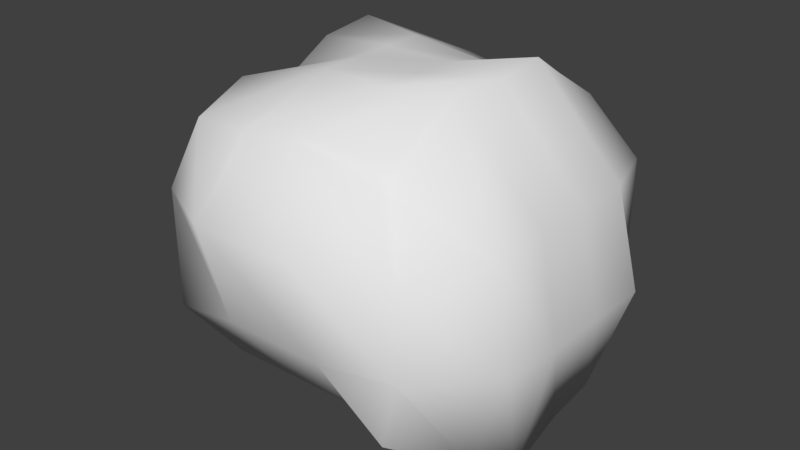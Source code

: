 # Source: Rock2.blend  (saved by Blender 2.79.0; exported with 4.5.12 LTS)
import bpy
from mathutils import Matrix  # noqa: F401  (used for matrix-valued properties, if any)

bpy.ops.wm.read_factory_settings(use_empty=True)
scene = bpy.context.scene
scene.name = 'Scene'

# ---- collections
col_collection_1 = bpy.data.collections.new('Collection 1'); scene.collection.children.link(col_collection_1)

# ---- materials (node trees are filled in below, after node groups)
mat_material = bpy.data.materials.new('Material')
mat_material.alpha_threshold = 0.0
mat_material.use_transparent_shadow = False
mat_material.roughness = 0.5
mat_material.line_color = (0.0, 0.0, 0.0, 1.0)

# ---- material node trees

# ---- world
world_world = bpy.data.worlds.new('World'); scene.world = world_world
world_world.color = (0.05088, 0.05088, 0.05088)
world_world.use_sun_shadow = False
world_world.sun_shadow_jitter_overblur = 0.0
world_world.cycles.sampling_method = 'MANUAL'

# ---- meshes
me_cube = bpy.data.meshes.new('Cube')
me_cube.from_pydata([(1.324, 1.512, -1.489), (1.188, -1.673, -0.9463), (-0.986, -1.128, -1.26), (-1.223, 1.712, -1.401), (0.9829, 1.43, 0.9999), (0.6699, -1.027, 0.9293), (-0.8899, -1.481, 1.188), (-1.043, 1.193, 0.8786), (1.583, 0.7265, -1.49), (1.551, 0.256, -1.603), (1.682, -0.5414, -1.615), (1.48, -0.8887, -1.481), (-1.32, -0.9388, -1.26), (-1.829, -0.4876, -1.26), (-1.857, 0.1572, -1.26), (-1.601, 0.9391, -1.26), (0.907, 0.9947, 1.3), (0.9689, 0.5676, 1.559), (0.9269, 0.1212, 1.484), (0.8561, -0.4022, 1.5), (-1.201, -0.7095, 1.25), (-1.012, -0.2376, 1.235), (-1.191, 0.342, 1.363), (-1.065, 0.7805, 1.481), (0.551, 1.825, -1.711), (-0.2983, 1.744, -1.605), (0.7036, -1.29, -1.081), (-0.3112, -1.156, -1.218), (0.2642, 1.372, 1.037), (-0.2839, 1.479, 1.087), (0.1289, -1.365, 1.223), (-0.5128, -1.367, 1.128), (-0.3283, 0.5889, 1.481), (0.3436, 0.6522, 1.377), (-0.3283, 0.1964, 1.481), (0.3259, 0.1964, 1.481), (-0.3283, -0.1962, 1.481), (0.3259, -0.1962, 1.481), (-0.3283, -0.5887, 1.481), (0.3259, -0.5887, 1.481), (0.4926, 0.8889, -1.481), (-0.495, 0.8889, -1.481), (0.4926, 0.2964, -1.481), (-0.495, 0.2964, -1.481), (0.4926, -0.2962, -1.481), (-0.495, -0.2962, -1.481), (0.4926, -0.8887, -1.481), (-0.41, -0.6555, -1.472), (1.48, 1.481, -0.4938), (1.48, 1.481, 0.4938), (1.239, -1.567, -0.4074), (1.243, -1.563, 0.3887), (-1.16, -1.613, -0.6072), (-1.292, -1.511, 0.4545), (-1.214, 1.806, -0.5376), (-1.151, 1.788, 0.266), (-1.483, -0.8887, 0.4938), (-1.253, -1.057, -0.4541), (-1.483, -0.2962, 0.4938), (-1.647, -0.1877, -0.5706), (-1.483, 0.2964, 0.4938), (-1.765, 0.5217, -0.4659), (-1.483, 0.8889, 0.4938), (-1.477, 1.244, -0.5114), (1.653, 0.8889, 0.4938), (1.819, 1.048, -0.5544), (1.653, 0.2964, 0.4938), (1.797, 0.4344, -0.5581), (1.653, -0.2962, 0.4938), (1.777, -0.1777, -0.5752), (1.653, -0.8887, 0.4938), (1.739, -0.8062, -0.542), (0.4842, 1.798, -0.4184), (0.5071, 1.724, 0.3008), (-0.6013, 1.763, -0.5954), (-0.5678, 1.722, 0.3894), (0.371, -1.848, 0.4609), (0.4926, -1.655, -0.4938), (-0.6165, -1.848, 0.4609), (-0.495, -1.655, -0.4938)], [], [(47, 27, 2, 12), (38, 20, 6, 31), (70, 19, 5, 51), (78, 31, 6, 53), (62, 23, 7, 55), (74, 25, 3, 54), (53, 6, 20, 56), (56, 20, 21, 58), (58, 21, 22, 60), (60, 22, 23, 62), (49, 4, 16, 64), (64, 16, 17, 66), (66, 17, 18, 68), (68, 18, 19, 70), (29, 7, 23, 32), (32, 23, 22, 34), (34, 22, 21, 36), (36, 21, 20, 38), (25, 41, 15, 3), (41, 43, 14, 15), (43, 45, 13, 14), (45, 47, 12, 13), (10, 11, 46, 44), (44, 46, 47, 45), (9, 10, 44, 42), (42, 44, 45, 43), (8, 9, 42, 40), (40, 42, 43, 41), (0, 8, 40, 24), (24, 40, 41, 25), (18, 37, 39, 19), (37, 36, 38, 39), (17, 35, 37, 18), (35, 34, 36, 37), (16, 33, 35, 17), (33, 32, 34, 35), (4, 28, 33, 16), (28, 29, 32, 33), (48, 0, 24, 72), (72, 24, 25, 74), (51, 5, 30, 76), (76, 30, 31, 78), (19, 39, 30, 5), (39, 38, 31, 30), (11, 1, 26, 46), (46, 26, 27, 47), (26, 77, 79, 27), (77, 76, 78, 79), (1, 50, 77, 26), (50, 51, 76, 77), (28, 73, 75, 29), (73, 72, 74, 75), (4, 49, 73, 28), (49, 48, 72, 73), (10, 69, 71, 11), (69, 68, 70, 71), (9, 67, 69, 10), (67, 66, 68, 69), (8, 65, 67, 9), (65, 64, 66, 67), (0, 48, 65, 8), (48, 49, 64, 65), (14, 61, 63, 15), (61, 60, 62, 63), (13, 59, 61, 14), (59, 58, 60, 61), (12, 57, 59, 13), (57, 56, 58, 59), (2, 52, 57, 12), (52, 53, 56, 57), (29, 75, 55, 7), (75, 74, 54, 55), (15, 63, 54, 3), (63, 62, 55, 54), (27, 79, 52, 2), (79, 78, 53, 52), (11, 71, 50, 1), (71, 70, 51, 50)])
me_cube.polygons.foreach_set('use_smooth', [True] * 78)
_uv = me_cube.uv_layers.new(name='UVMap')
_uv.uv.foreach_set('vector', [0.3943, 0.1724, 0.4071, 0.2329, 0.3333, 0.2311, 0.2936, 0.2136, 0.5569, 0.7149, 0.5501, 0.8137, 0.4618, 0.7917, 0.468, 0.7487, 0.7717, 0.2536, 0.9249, 0.2693, 0.8507, 0.344, 0.7373, 0.3339, 0.3659, 0.419, 0.3494, 0.5096, 0.3038, 0.4924, 0.2939, 0.4019, 0.0001484, 0.6868, 0.04112, 0.5453, 0.0763, 0.6388, 0.1042, 0.7335, 0.174, 0.8078, 0.2119, 0.9032, 0.1273, 0.8905, 0.1102, 0.8127, 0.2939, 0.4019, 0.3038, 0.4924, 0.205, 0.485, 0.2302, 0.3982, 0.2302, 0.3982, 0.205, 0.485, 0.1459, 0.4876, 0.1658, 0.387, 0.1658, 0.387, 0.1459, 0.4876, 0.07351, 0.4823, 0.09741, 0.3767, 0.09741, 0.3767, 0.07351, 0.4823, 0.01874, 0.4916, 0.02822, 0.3649, 0.3894, 0.6877, 0.3487, 0.6159, 0.3824, 0.5576, 0.4615, 0.672, 0.8463, 0.06818, 0.9722, 0.1039, 0.9711, 0.1633, 0.8228, 0.133, 0.8228, 0.133, 0.9711, 0.1633, 0.9455, 0.2103, 0.7976, 0.1948, 0.7976, 0.1948, 0.9455, 0.2103, 0.9249, 0.2693, 0.7717, 0.2536, 0.7936, 0.6813, 0.7913, 0.7705, 0.7143, 0.7844, 0.6879, 0.7035, 0.6879, 0.7035, 0.7143, 0.7844, 0.6669, 0.8021, 0.6435, 0.7072, 0.6435, 0.7072, 0.6669, 0.8021, 0.6008, 0.7907, 0.5996, 0.7109, 0.5996, 0.7109, 0.6008, 0.7907, 0.5501, 0.8137, 0.5569, 0.7149, 0.2119, 0.9032, 0.175, 0.9999, 0.04392, 0.9358, 0.1273, 0.8905, 0.3785, 0.0002472, 0.3801, 0.06752, 0.2244, 0.0917, 0.2488, 0.0001484, 0.3801, 0.06752, 0.3826, 0.1336, 0.2323, 0.1654, 0.2244, 0.0917, 0.3826, 0.1336, 0.3943, 0.1724, 0.2936, 0.2136, 0.2323, 0.1654, 0.5982, 0.1483, 0.5872, 0.1821, 0.492, 0.1913, 0.4888, 0.1298, 0.4888, 0.1298, 0.492, 0.1913, 0.3943, 0.1724, 0.3826, 0.1336, 0.6005, 0.0782, 0.5982, 0.1483, 0.4888, 0.1298, 0.4899, 0.06606, 0.4899, 0.06606, 0.4888, 0.1298, 0.3826, 0.1336, 0.3801, 0.06752, 0.6144, 0.0276, 0.6005, 0.0782, 0.4899, 0.06606, 0.492, 0.0001488, 0.492, 0.0001488, 0.4899, 0.06606, 0.3801, 0.06752, 0.3785, 0.0002472, 0.3615, 0.8906, 0.4415, 0.939, 0.3078, 0.9999, 0.2879, 0.8968, 0.2879, 0.8968, 0.3078, 0.9999, 0.175, 0.9999, 0.2119, 0.9032, 0.619, 0.5685, 0.5922, 0.6384, 0.5483, 0.6428, 0.5635, 0.5825, 0.5922, 0.6384, 0.5996, 0.7109, 0.5569, 0.7149, 0.5483, 0.6428, 0.6664, 0.5567, 0.6361, 0.6335, 0.5922, 0.6384, 0.619, 0.5685, 0.6361, 0.6335, 0.6435, 0.7072, 0.5996, 0.7109, 0.5922, 0.6384, 0.7202, 0.5596, 0.6883, 0.6257, 0.6361, 0.6335, 0.6664, 0.5567, 0.6883, 0.6257, 0.6879, 0.7035, 0.6435, 0.7072, 0.6361, 0.6335, 0.776, 0.5453, 0.777, 0.623, 0.6883, 0.6257, 0.7202, 0.5596, 0.777, 0.623, 0.7936, 0.6813, 0.6879, 0.7035, 0.6883, 0.6257, 0.3928, 0.7929, 0.3615, 0.8906, 0.2879, 0.8968, 0.2812, 0.781, 0.2812, 0.781, 0.2879, 0.8968, 0.2119, 0.9032, 0.174, 0.8078, 0.5733, 0.4458, 0.5101, 0.545, 0.4227, 0.5375, 0.4676, 0.4369, 0.4676, 0.4369, 0.4227, 0.5375, 0.3494, 0.5096, 0.3659, 0.419, 0.5635, 0.5825, 0.5483, 0.6428, 0.4618, 0.678, 0.4712, 0.6025, 0.5483, 0.6428, 0.5569, 0.7149, 0.468, 0.7487, 0.4618, 0.678, 0.5872, 0.1821, 0.584, 0.2861, 0.5193, 0.2514, 0.492, 0.1913, 0.492, 0.1913, 0.5193, 0.2514, 0.4071, 0.2329, 0.3943, 0.1724, 0.5193, 0.2514, 0.4973, 0.331, 0.3909, 0.3242, 0.4071, 0.2329, 0.4973, 0.331, 0.4676, 0.4369, 0.3659, 0.419, 0.3909, 0.3242, 0.584, 0.2861, 0.5841, 0.3514, 0.4973, 0.331, 0.5193, 0.2514, 0.5841, 0.3514, 0.5733, 0.4458, 0.4676, 0.4369, 0.4973, 0.331, 0.2535, 0.6032, 0.2822, 0.7036, 0.1602, 0.703, 0.1824, 0.6091, 0.2822, 0.7036, 0.2812, 0.781, 0.174, 0.8078, 0.1602, 0.703, 0.3487, 0.6159, 0.3894, 0.6877, 0.2822, 0.7036, 0.2535, 0.6032, 0.3894, 0.6877, 0.3928, 0.7929, 0.2812, 0.781, 0.2822, 0.7036, 0.5982, 0.1483, 0.695, 0.1421, 0.6758, 0.2057, 0.5872, 0.1821, 0.695, 0.1421, 0.7976, 0.1948, 0.7717, 0.2536, 0.6758, 0.2057, 0.6005, 0.0782, 0.7144, 0.07987, 0.695, 0.1421, 0.5982, 0.1483, 0.7144, 0.07987, 0.8228, 0.133, 0.7976, 0.1948, 0.695, 0.1421, 0.6144, 0.0276, 0.7322, 0.01244, 0.7144, 0.07987, 0.6005, 0.0782, 0.7322, 0.01244, 0.8463, 0.06818, 0.8228, 0.133, 0.7144, 0.07987, 0.3615, 0.8906, 0.3928, 0.7929, 0.4584, 0.8083, 0.4415, 0.939, 0.3928, 0.7929, 0.3894, 0.6877, 0.4615, 0.672, 0.4584, 0.8083, 0.1453, 0.1701, 0.08997, 0.2568, 0.0001484, 0.2424, 0.04848, 0.1585, 0.08997, 0.2568, 0.09741, 0.3767, 0.02822, 0.3649, 0.0001484, 0.2424, 0.2207, 0.1803, 0.1751, 0.2603, 0.08997, 0.2568, 0.1453, 0.1701, 0.1751, 0.2603, 0.1658, 0.387, 0.09741, 0.3767, 0.08997, 0.2568, 0.2936, 0.2136, 0.2735, 0.3035, 0.1751, 0.2603, 0.2207, 0.1803, 0.2735, 0.3035, 0.2302, 0.3982, 0.1658, 0.387, 0.1751, 0.2603, 0.3333, 0.2311, 0.3294, 0.3136, 0.2735, 0.3035, 0.2936, 0.2136, 0.3294, 0.3136, 0.2939, 0.4019, 0.2302, 0.3982, 0.2735, 0.3035, 0.1824, 0.6091, 0.1602, 0.703, 0.1042, 0.7335, 0.0763, 0.6388, 0.1602, 0.703, 0.174, 0.8078, 0.1102, 0.8127, 0.1042, 0.7335, 0.04392, 0.9358, 0.03398, 0.8257, 0.1102, 0.8127, 0.1273, 0.8905, 0.03398, 0.8257, 0.0001484, 0.6868, 0.1042, 0.7335, 0.1102, 0.8127, 0.4071, 0.2329, 0.3909, 0.3242, 0.3294, 0.3136, 0.3333, 0.2311, 0.3909, 0.3242, 0.3659, 0.419, 0.2939, 0.4019, 0.3294, 0.3136, 0.5872, 0.1821, 0.6758, 0.2057, 0.647, 0.3033, 0.584, 0.2861, 0.6758, 0.2057, 0.7717, 0.2536, 0.7373, 0.3339, 0.647, 0.3033])
me_cube.materials.append(mat_material)
me_cube.use_remesh_preserve_volume = False
me_cube.use_remesh_preserve_attributes = False
me_cube.use_mirror_vertex_groups = False
me_cube.update()

# ---- objects
ob_cube = bpy.data.objects.new('Cube', me_cube)

# ---- transforms, parenting, visibility, modifiers, constraints
ob_cube.location = (0.0, 0.0, 0.0)
ob_cube.lock_rotations_4d = False
ob_cube.empty_display_type = 'ARROWS'
ob_cube.lineart.crease_threshold = 0.0

# ---- collection membership
col_collection_1.objects.link(ob_cube)

# ---- scene / render settings (as saved in the file)
scene.frame_start = 1; scene.frame_end = 250; scene.frame_set(1)
scene.render.engine = 'BLENDER_EEVEE_NEXT'
scene.render.resolution_percentage = 50
scene.render.dither_intensity = 0.0
scene.cycles.use_denoising = False
scene.cycles.samples = 128
scene.cycles.sampling_pattern = 'TABULATED_SOBOL'
scene.cycles.use_adaptive_sampling = False
scene.cycles.use_light_tree = False
scene.cycles.blur_glossy = 0.0
scene.cycles.sample_clamp_indirect = 0.0
scene.view_settings.view_transform = 'Standard'
bpy.context.view_layer.update()

# ---- added for rendering (the .blend has no active camera and no usable light): camera, sun
cam_auto = bpy.data.cameras.new('AutoCamera')
cam_auto.lens = 50.0
cam_auto.sensor_width = 36.0
cam_auto.clip_end = 1000.0
ob_auto_camera = bpy.data.objects.new('AutoCamera', cam_auto)
scene.collection.objects.link(ob_auto_camera)
ob_auto_camera.location = (5.66184, -6.82805, 4.4685)
ob_auto_camera.rotation_euler = (1.09748, -7.21219e-08, 0.694738)
scene.camera = ob_auto_camera
light_auto_sun = bpy.data.lights.new('AutoSun', 'SUN')
light_auto_sun.energy = 3.0
light_auto_sun.angle = 0.0523599
ob_auto_sun = bpy.data.objects.new('AutoSun', light_auto_sun)
scene.collection.objects.link(ob_auto_sun)
ob_auto_sun.rotation_euler = (0.872665, 0.174533, 0.523599)
bpy.context.view_layer.update()

